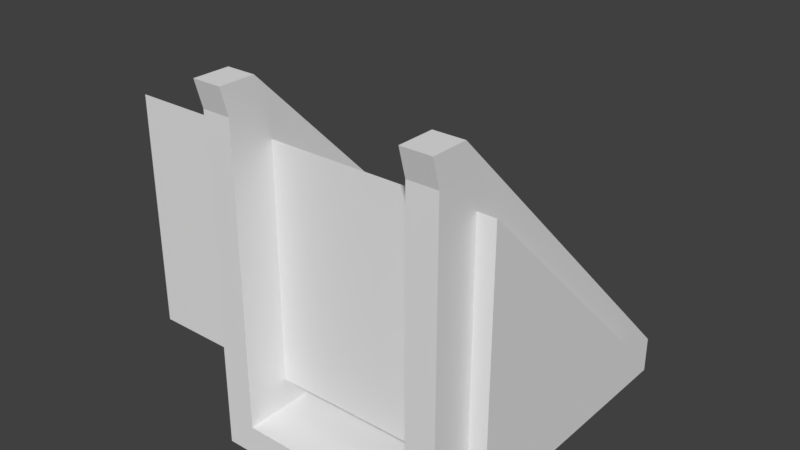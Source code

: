 # Source: hammer_holder.blend  (saved by Blender 2.80.75; exported with 4.5.12 LTS)
import bpy
from mathutils import Matrix  # noqa: F401  (used for matrix-valued properties, if any)

bpy.ops.wm.read_factory_settings(use_empty=True)
scene = bpy.context.scene
scene.name = 'Scene'

# ---- collections
col_collection_1 = bpy.data.collections.new('Collection 1'); scene.collection.children.link(col_collection_1)

# ---- world
world_world = bpy.data.worlds.new('World'); scene.world = world_world
world_world.color = (0.05088, 0.05088, 0.05088)
world_world.use_sun_shadow = False
world_world.sun_shadow_jitter_overblur = 0.0
world_world.cycles.sampling_method = 'MANUAL'

# ---- meshes
me_plane_001 = bpy.data.meshes.new('Plane.001')
me_plane_001.from_pydata([(-35.94, -4.155, -1.389e-06), (4.155, -4.155, 0.0), (-35.94, -4.155, -65.4), (4.155, 36.49, 0.0), (4.155, -4.155, -65.4), (4.155, 36.49, -65.4)], [], [(1, 0, 3), (4, 5, 2), (3, 0, 2, 5), (1, 3, 5, 4), (0, 1, 4, 2)])
me_plane_001.use_remesh_preserve_volume = False
me_plane_001.use_remesh_preserve_attributes = False
me_plane_001.use_mirror_vertex_groups = False
me_plane_001.update()
me_cube_004 = bpy.data.meshes.new('Cube.004')
me_cube_004.from_pydata([(-0.01, 0.01, -0.01), (0.01, 0.01, -0.01), (0.0075, 0.01, -0.008333), (-0.0075, 0.01, -0.008333), (-0.0075, -0.007904, 0.01), (0.0075, 0.005084, -0.002987), (0.01, -0.007904, 0.01), (-0.01, -0.003166, 0.005262), (-0.01, -0.007904, 0.01), (0.0075, -0.007904, 0.01), (-0.01, 0.01, -0.007904), (-0.0075, 0.01, -0.007904), (0.0075, 0.01, -0.007904), (0.01, 0.01, -0.007904), (-0.0005303, -0.005354, -0.008333), (-0.0005303, -0.005354, -0.01), (0.0006929, -0.005191, -0.008333), (0.0006929, -0.005191, -0.01), (0.0007356, -0.005098, -0.008333), (0.0007356, -0.005098, -0.01), (-2.444e-10, -0.0055, -0.008333), (-2.444e-10, -0.0055, -0.01), (0.0001463, -0.00549, -0.008333), (0.0001463, -0.00549, -0.01), (0.0006236, -0.005278, -0.008333), (0.0006236, -0.005278, -0.01), (0.000287, -0.005462, -0.008333), (0.000287, -0.005462, -0.01), (-0.0006929, -0.005191, -0.008333), (-0.0006929, -0.005191, -0.01), (-0.00075, -0.005, -0.008333), (-0.00075, -0.005, -0.01), (0.00075, -0.005, -0.008333), (0.00075, -0.005, -0.01), (-0.0006236, -0.005278, -0.008333), (-0.0006236, -0.005278, -0.01), (-0.0004167, -0.005416, -0.008333), (-0.0004167, -0.005416, -0.01), (-0.000287, -0.005462, -0.008333), (-0.000287, -0.005462, -0.01), (-0.0001463, -0.00549, -0.008333), (-0.0001463, -0.00549, -0.01), (-0.0007356, -0.005098, -0.008333), (-0.0007356, -0.005098, -0.01), (0.0007356, -0.004902, -0.008333), (0.0007356, -0.004902, -0.01), (-0.0007356, -0.004902, -0.008333), (-0.0007356, -0.004902, -0.01), (0.0004167, -0.005416, -0.008333), (0.0004167, -0.005416, -0.01), (0.0005303, -0.005354, -0.008333), (0.0005303, -0.005354, -0.01), (-0.0001463, 0.00451, -0.008333), (-0.0001463, 0.00451, -0.01), (0.0001463, 0.00451, -0.008333), (0.0001463, 0.00451, -0.01), (-2.444e-10, 0.0045, -0.008333), (-2.444e-10, 0.0045, -0.01), (-0.0001463, -0.00451, -0.008333), (-0.0001463, -0.00451, -0.01), (0.0, -0.0045, -0.008333), (0.0, -0.0045, -0.01), (0.0001463, -0.00451, -0.008333), (0.0001463, -0.00451, -0.01), (-0.000287, -0.004538, -0.008333), (-0.000287, -0.004538, -0.01), (-0.0004167, -0.004584, -0.008333), (-0.0004167, -0.004584, -0.01), (0.000287, -0.004538, -0.008333), (0.000287, -0.004538, -0.01), (0.0004167, -0.004584, -0.008333), (0.0004167, -0.004584, -0.01), (-0.0005303, -0.004646, -0.008333), (-0.0005303, -0.004646, -0.01), (0.0005303, -0.004646, -0.008333), (0.0005303, -0.004646, -0.01), (-0.0006236, -0.004722, -0.008333), (-0.0006236, -0.004722, -0.01), (0.0006236, -0.004722, -0.008333), (0.0006236, -0.004722, -0.01), (-0.0006929, -0.004809, -0.008333), (-0.0006929, -0.004809, -0.01), (0.0006929, -0.004809, -0.008333), (0.0006929, -0.004809, -0.01), (-0.000287, 0.004538, -0.008333), (-0.000287, 0.004538, -0.01), (0.0006929, 0.004809, -0.008333), (0.0006929, 0.004809, -0.01), (0.000287, 0.004538, -0.008333), (0.000287, 0.004538, -0.01), (0.00075, 0.005, -0.008333), (0.00075, 0.005, -0.01), (0.0007356, 0.004902, -0.008333), (0.0007356, 0.004902, -0.01), (0.0007356, 0.005098, -0.008333), (0.0007356, 0.005098, -0.01), (-0.0006236, 0.004722, -0.008333), (-0.0006236, 0.004722, -0.01), (0.0006236, 0.004722, -0.008333), (0.0006236, 0.004722, -0.01), (0.0004167, 0.004584, -0.008333), (0.0004167, 0.004584, -0.01), (0.0005303, 0.004646, -0.008333), (0.0005303, 0.004646, -0.01), (-0.00075, 0.005, -0.008333), (-0.00075, 0.005, -0.01), (-0.0007356, 0.005098, -0.008333), (-0.0007356, 0.005098, -0.01), (0.0006929, 0.005191, -0.008333), (0.0006929, 0.005191, -0.01), (-0.0006929, 0.005191, -0.008333), (-0.0006929, 0.005191, -0.01), (-0.0004167, 0.004584, -0.008333), (-0.0004167, 0.004584, -0.01), (-0.0005303, 0.004646, -0.008333), (-0.0005303, 0.004646, -0.01), (-0.0007356, 0.004902, -0.008333), (-0.0007356, 0.004902, -0.01), (-0.0006929, 0.004809, -0.008333), (-0.0006929, 0.004809, -0.01), (-0.0004167, 0.005416, -0.008333), (-0.0004167, 0.005416, -0.01), (-0.0005303, 0.005354, -0.008333), (-0.0005303, 0.005354, -0.01), (0.0005303, 0.005354, -0.008333), (0.0005303, 0.005354, -0.01), (-0.0006236, 0.005278, -0.008333), (-0.0006236, 0.005278, -0.01), (0.0006236, 0.005278, -0.008333), (0.0006236, 0.005278, -0.01), (0.0004167, 0.005416, -0.008333), (0.0004167, 0.005416, -0.01), (0.000287, 0.005462, -0.008333), (0.000287, 0.005462, -0.01), (0.0001463, 0.00549, -0.008333), (0.0001463, 0.00549, -0.01), (-0.000287, 0.005462, -0.008333), (-0.000287, 0.005462, -0.01), (-0.0001463, 0.00549, -0.008333), (-0.0001463, 0.00549, -0.01), (0.0, 0.0055, -0.008333), (0.0, 0.0055, -0.01), (-0.0075, -0.009945, 0.01), (0.0075, -0.009945, 0.01), (0.01, -0.009945, 0.01), (-0.01, -0.009945, 0.01), (-0.01, -0.009531, 0.008456), (-0.0075, -0.009531, 0.008456), (0.0075, -0.009531, 0.008456), (0.01, -0.009531, 0.008456), (0.0075, -0.009531, -0.008333), (0.01, -0.009531, -0.01), (0.009133, -0.009531, -0.01), (0.006867, -0.009531, -0.008333), (-0.0075, -0.009531, -0.008333), (-0.01, -0.009531, -0.01), (-0.009133, -0.009531, -0.01), (-0.006867, -0.009531, -0.008333)], [], [(0, 10, 11, 3, 2, 12, 13, 1), (1, 13, 6, 144, 149, 151), (0, 1, 91, 95, 109, 129, 125, 131, 133, 135, 141, 139, 137, 121, 123, 127, 111, 107, 105), (2, 150, 148, 143, 9, 5, 12), (3, 154, 157, 30, 46, 80, 76, 72, 66, 64, 58, 60, 62, 68, 70, 74, 78, 82, 44, 32, 153, 150, 2, 90, 92, 86, 98, 102, 100, 88, 54, 56, 52, 84, 112, 114, 96, 118, 116, 104), (6, 9, 143, 144), (6, 13, 12, 5, 9), (11, 10, 7, 8, 4), (95, 94, 108, 109), (125, 124, 130, 131), (83, 82, 78, 79), (61, 60, 58, 59), (67, 66, 72, 73), (23, 22, 26, 27), (33, 32, 44, 45), (73, 72, 76, 77), (101, 100, 102, 103), (43, 42, 28, 29), (75, 74, 70, 71), (111, 110, 106, 107), (65, 64, 66, 67), (17, 16, 18, 19), (63, 62, 60, 61), (39, 38, 40, 41), (41, 40, 20, 21), (21, 20, 22, 23), (135, 134, 140, 141), (55, 54, 88, 89), (113, 112, 84, 85), (103, 102, 98, 99), (105, 104, 116, 117), (35, 34, 14, 15), (105, 117, 119, 97, 115, 113, 85, 53, 57, 55, 89, 101, 103, 99, 87, 93, 91, 1, 151, 152, 33, 45, 83, 79, 75, 71, 69, 63, 61, 59, 65, 67, 73, 77, 81, 47, 31, 156, 155, 0), (137, 136, 120, 121), (91, 90, 94, 95), (57, 56, 54, 55), (15, 14, 36, 37), (119, 118, 96, 97), (87, 86, 92, 93), (139, 138, 136, 137), (49, 48, 50, 51), (97, 96, 114, 115), (131, 130, 132, 133), (81, 80, 46, 47), (69, 68, 62, 63), (99, 98, 86, 87), (107, 106, 104, 105), (29, 28, 34, 35), (45, 44, 82, 83), (79, 78, 74, 75), (25, 24, 16, 17), (51, 50, 24, 25), (127, 126, 110, 111), (133, 132, 134, 135), (115, 114, 112, 113), (47, 46, 30, 31), (123, 122, 126, 127), (27, 26, 48, 49), (19, 18, 32, 33), (77, 76, 80, 81), (141, 140, 138, 139), (53, 52, 56, 57), (59, 58, 64, 65), (104, 106, 110, 126, 122, 120, 136, 138, 140, 134, 132, 130, 124, 128, 108, 94, 90, 2, 3), (71, 70, 68, 69), (129, 128, 124, 125), (37, 36, 38, 39), (121, 120, 122, 123), (109, 108, 128, 129), (31, 30, 42, 43), (93, 92, 90, 91), (89, 88, 100, 101), (85, 84, 52, 53), (117, 116, 118, 119), (155, 146, 145, 8, 7, 10, 0), (157, 153, 32, 18, 16, 24, 50, 48, 26, 22, 20, 40, 38, 36, 14, 34, 28, 42, 30), (149, 148, 150, 153, 157, 154, 147, 146, 155, 156, 152, 151), (146, 147, 142, 145), (148, 149, 144, 143), (142, 147, 154, 3, 11, 4), (152, 156, 31, 43, 29, 35, 15, 37, 39, 41, 21, 23, 27, 49, 51, 25, 17, 19, 33), (145, 142, 4, 8)])
me_cube_004.use_remesh_preserve_volume = False
me_cube_004.use_remesh_preserve_attributes = False
me_cube_004.use_mirror_vertex_groups = False
me_cube_004.update()

# ---- objects
ob_plane = bpy.data.objects.new('Plane', me_plane_001)
ob_cube = bpy.data.objects.new('Cube', me_cube_004)

# ---- transforms, parenting, visibility, modifiers, constraints
ob_plane.location = (23.0, -17.0, -16.0)
ob_plane.rotation_euler = (0.0, 1.571, 0.0)
ob_plane.lineart.crease_threshold = 0.0
ob_cube.location = (0.0, 0.0, 0.0)
ob_cube.scale = (2000.0, 3000.0, 3000.0)
ob_cube.lineart.crease_threshold = 0.0
_m = ob_cube.modifiers.new('Boolean', 'BOOLEAN')
_m.object = ob_plane
_m.solver = 'FAST'

# ---- collection membership
scene.collection.objects.link(ob_plane)
col_collection_1.objects.link(ob_cube)

# ---- scene / render settings (as saved in the file)
scene.frame_start = 1; scene.frame_end = 250; scene.frame_set(48)
scene.render.engine = 'BLENDER_EEVEE_NEXT'
scene.render.resolution_percentage = 50
scene.render.dither_intensity = 0.0
scene.cycles.use_denoising = False
scene.cycles.samples = 128
scene.cycles.sampling_pattern = 'TABULATED_SOBOL'
scene.cycles.use_adaptive_sampling = False
scene.cycles.use_light_tree = False
scene.cycles.blur_glossy = 0.0
scene.cycles.sample_clamp_indirect = 0.0
scene.view_settings.view_transform = 'Standard'
bpy.context.view_layer.update()

# ---- added for rendering (the .blend has no active camera and no usable light): camera, sun
cam_auto = bpy.data.cameras.new('AutoCamera')
cam_auto.lens = 50.0
cam_auto.sensor_width = 36.0
cam_auto.clip_end = 1738.06
ob_auto_camera = bpy.data.objects.new('AutoCamera', cam_auto)
scene.collection.objects.link(ob_auto_camera)
ob_auto_camera.location = (89.3351, -118.76, 79.2282)
ob_auto_camera.rotation_euler = (1.09748, -7.21219e-08, 0.694738)
scene.camera = ob_auto_camera
light_auto_sun = bpy.data.lights.new('AutoSun', 'SUN')
light_auto_sun.energy = 3.0
light_auto_sun.angle = 0.0523599
ob_auto_sun = bpy.data.objects.new('AutoSun', light_auto_sun)
scene.collection.objects.link(ob_auto_sun)
ob_auto_sun.rotation_euler = (0.872665, 0.174533, 0.523599)
bpy.context.view_layer.update()
